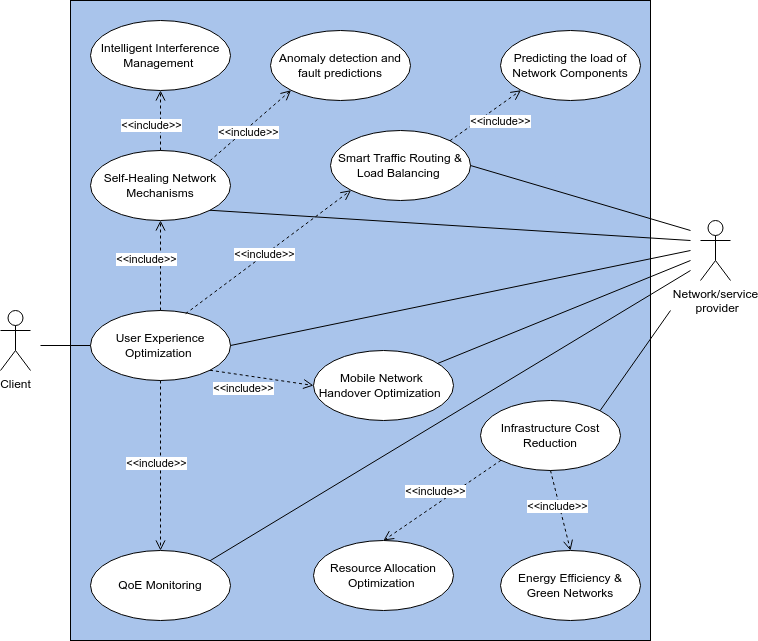

The diagram above was exported from draw.io. Its source (the exported page's mxGraphModel, read from the mxfile embedded in the PNG):
<mxGraphModel dx="1125" dy="-614" grid="0" gridSize="10" guides="1" tooltips="1" connect="1" arrows="1" fold="1" page="1" pageScale="1" pageWidth="827" pageHeight="1169" math="0" shadow="0">
  <root>
    <mxCell id="0" />
    <mxCell id="1" parent="0" />
    <mxCell id="SDM76l3BmbINTW8FyqKc-1" value="" style="rounded=0;whiteSpace=wrap;html=1;fillColor=light-dark(#A9C4EB,var(--ge-dark-color, #121212));" parent="1" vertex="1">
      <mxGeometry x="96" y="1292" width="580" height="640" as="geometry" />
    </mxCell>
    <mxCell id="SDM76l3BmbINTW8FyqKc-2" value="Client" style="shape=umlActor;verticalLabelPosition=bottom;verticalAlign=top;html=1;" parent="1" vertex="1">
      <mxGeometry x="26" y="1602" width="30" height="60" as="geometry" />
    </mxCell>
    <mxCell id="SDM76l3BmbINTW8FyqKc-3" value="Network/service&lt;div&gt;&amp;nbsp;provider&lt;/div&gt;" style="shape=umlActor;verticalLabelPosition=bottom;verticalAlign=top;html=1;" parent="1" vertex="1">
      <mxGeometry x="726" y="1512" width="30" height="60" as="geometry" />
    </mxCell>
    <mxCell id="SDM76l3BmbINTW8FyqKc-4" value="Smart Traffic Routing &amp;amp; Load Balancing&amp;nbsp;&lt;div style=&quot;display:none&quot; id=&quot;SDCloudData&quot;&gt;&lt;/div&gt;" style="ellipse;whiteSpace=wrap;html=1;" parent="1" vertex="1">
      <mxGeometry x="356" y="1422" width="140" height="70" as="geometry" />
    </mxCell>
    <mxCell id="SDM76l3BmbINTW8FyqKc-5" value="Self-Healing Network Mechanisms&lt;div style=&quot;display:none&quot; id=&quot;SDCloudData&quot;&gt;&lt;/div&gt;" style="ellipse;whiteSpace=wrap;html=1;" parent="1" vertex="1">
      <mxGeometry x="116" y="1442" width="140" height="70" as="geometry" />
    </mxCell>
    <mxCell id="SDM76l3BmbINTW8FyqKc-6" value="User Experience Optimization&amp;nbsp;&lt;div style=&quot;display:none&quot; id=&quot;SDCloudData&quot;&gt;&lt;/div&gt;" style="ellipse;whiteSpace=wrap;html=1;" parent="1" vertex="1">
      <mxGeometry x="116" y="1602" width="140" height="70" as="geometry" />
    </mxCell>
    <mxCell id="SDM76l3BmbINTW8FyqKc-7" value="Intelligent Interference Management&amp;nbsp;&lt;div style=&quot;display:none&quot; id=&quot;SDCloudData&quot;&gt;&lt;/div&gt;" style="ellipse;whiteSpace=wrap;html=1;" parent="1" vertex="1">
      <mxGeometry x="116" y="1312" width="140" height="70" as="geometry" />
    </mxCell>
    <mxCell id="SDM76l3BmbINTW8FyqKc-8" value="Resource Allocation Optimization&amp;nbsp;&lt;div style=&quot;display:none&quot; id=&quot;SDCloudData&quot;&gt;&lt;/div&gt;" style="ellipse;whiteSpace=wrap;html=1;" parent="1" vertex="1">
      <mxGeometry x="339" y="1832" width="140" height="70" as="geometry" />
    </mxCell>
    <mxCell id="SDM76l3BmbINTW8FyqKc-9" value="Predicting the load of Network Components&lt;div style=&quot;display:none&quot; id=&quot;SDCloudData&quot;&gt;&lt;/div&gt;" style="ellipse;whiteSpace=wrap;html=1;" parent="1" vertex="1">
      <mxGeometry x="526" y="1322" width="140" height="70" as="geometry" />
    </mxCell>
    <mxCell id="SDM76l3BmbINTW8FyqKc-10" value="Anomaly detection and fault predictions&lt;div style=&quot;display:none&quot; id=&quot;SDCloudData&quot;&gt;&lt;/div&gt;" style="ellipse;whiteSpace=wrap;html=1;" parent="1" vertex="1">
      <mxGeometry x="296" y="1322" width="140" height="70" as="geometry" />
    </mxCell>
    <mxCell id="SDM76l3BmbINTW8FyqKc-11" value="Mobile Network&amp;nbsp;&lt;div&gt;Handover Optimization&amp;nbsp;&amp;nbsp;&lt;div style=&quot;display:none&quot; id=&quot;SDCloudData&quot;&gt;&lt;/div&gt;&lt;/div&gt;" style="ellipse;whiteSpace=wrap;html=1;" parent="1" vertex="1">
      <mxGeometry x="339" y="1642" width="140" height="70" as="geometry" />
    </mxCell>
    <mxCell id="SDM76l3BmbINTW8FyqKc-12" value="Energy Efficiency &amp;amp; Green Networks&lt;div style=&quot;display:none&quot; id=&quot;SDCloudData&quot;&gt;&lt;/div&gt;" style="ellipse;whiteSpace=wrap;html=1;" parent="1" vertex="1">
      <mxGeometry x="526" y="1842" width="140" height="70" as="geometry" />
    </mxCell>
    <mxCell id="SDM76l3BmbINTW8FyqKc-13" value="QoE Monitoring" style="ellipse;whiteSpace=wrap;html=1;" parent="1" vertex="1">
      <mxGeometry x="116" y="1842" width="140" height="70" as="geometry" />
    </mxCell>
    <mxCell id="SDM76l3BmbINTW8FyqKc-18" value="" style="endArrow=none;html=1;rounded=0;exitX=0;exitY=0.5;exitDx=0;exitDy=0;" parent="1" source="SDM76l3BmbINTW8FyqKc-6" edge="1">
      <mxGeometry width="50" height="50" relative="1" as="geometry">
        <mxPoint x="356" y="1622" as="sourcePoint" />
        <mxPoint x="66" y="1637" as="targetPoint" />
      </mxGeometry>
    </mxCell>
    <mxCell id="SDM76l3BmbINTW8FyqKc-21" value="&amp;lt;&amp;lt;include&amp;gt;&amp;gt;" style="html=1;verticalAlign=bottom;endArrow=open;dashed=1;endSize=8;curved=0;rounded=0;entryX=0.5;entryY=0;entryDx=0;entryDy=0;exitX=0.5;exitY=1;exitDx=0;exitDy=0;" parent="1" source="SDM76l3BmbINTW8FyqKc-6" target="SDM76l3BmbINTW8FyqKc-13" edge="1">
      <mxGeometry x="0.0849" y="-4" relative="1" as="geometry">
        <mxPoint x="416" y="1592" as="sourcePoint" />
        <mxPoint x="336" y="1592" as="targetPoint" />
        <mxPoint as="offset" />
      </mxGeometry>
    </mxCell>
    <mxCell id="SDM76l3BmbINTW8FyqKc-22" value="&amp;lt;&amp;lt;include&amp;gt;&amp;gt;" style="html=1;verticalAlign=bottom;endArrow=open;dashed=1;endSize=8;curved=0;rounded=0;entryX=0;entryY=0.5;entryDx=0;entryDy=0;exitX=1;exitY=1;exitDx=0;exitDy=0;" parent="1" source="SDM76l3BmbINTW8FyqKc-6" target="SDM76l3BmbINTW8FyqKc-11" edge="1">
      <mxGeometry x="-0.3048" y="-22" relative="1" as="geometry">
        <mxPoint x="236" y="1572" as="sourcePoint" />
        <mxPoint x="296" y="1632" as="targetPoint" />
        <mxPoint x="1" as="offset" />
      </mxGeometry>
    </mxCell>
    <mxCell id="SDM76l3BmbINTW8FyqKc-23" value="&amp;lt;&amp;lt;include&amp;gt;&amp;gt;" style="html=1;verticalAlign=bottom;endArrow=open;dashed=1;endSize=8;curved=0;rounded=0;exitX=1;exitY=0;exitDx=0;exitDy=0;entryX=0;entryY=1;entryDx=0;entryDy=0;" parent="1" source="SDM76l3BmbINTW8FyqKc-5" target="SDM76l3BmbINTW8FyqKc-10" edge="1">
      <mxGeometry x="-0.2239" y="-11" relative="1" as="geometry">
        <mxPoint x="416" y="1512" as="sourcePoint" />
        <mxPoint x="336" y="1512" as="targetPoint" />
        <mxPoint as="offset" />
      </mxGeometry>
    </mxCell>
    <mxCell id="SDM76l3BmbINTW8FyqKc-24" value="&amp;lt;&amp;lt;include&amp;gt;&amp;gt;" style="html=1;verticalAlign=bottom;endArrow=open;dashed=1;endSize=8;curved=0;rounded=0;exitX=0.5;exitY=0;exitDx=0;exitDy=0;entryX=0.5;entryY=1;entryDx=0;entryDy=0;" parent="1" source="SDM76l3BmbINTW8FyqKc-5" target="SDM76l3BmbINTW8FyqKc-7" edge="1">
      <mxGeometry x="-0.4667" y="9" relative="1" as="geometry">
        <mxPoint x="306" y="1372" as="sourcePoint" />
        <mxPoint x="254" y="1432" as="targetPoint" />
        <mxPoint as="offset" />
      </mxGeometry>
    </mxCell>
    <mxCell id="SDM76l3BmbINTW8FyqKc-25" value="&amp;lt;&amp;lt;include&amp;gt;&amp;gt;" style="html=1;verticalAlign=bottom;endArrow=open;dashed=1;endSize=8;curved=0;rounded=0;exitX=1;exitY=0;exitDx=0;exitDy=0;entryX=0;entryY=1;entryDx=0;entryDy=0;" parent="1" source="SDM76l3BmbINTW8FyqKc-4" target="SDM76l3BmbINTW8FyqKc-9" edge="1">
      <mxGeometry x="0.0768" y="-21" relative="1" as="geometry">
        <mxPoint x="538" y="1472" as="sourcePoint" />
        <mxPoint x="456" y="1532" as="targetPoint" />
        <mxPoint as="offset" />
      </mxGeometry>
    </mxCell>
    <mxCell id="SDM76l3BmbINTW8FyqKc-26" value="&amp;lt;&amp;lt;include&amp;gt;&amp;gt;" style="html=1;verticalAlign=bottom;endArrow=open;dashed=1;endSize=8;curved=0;rounded=0;entryX=0;entryY=1;entryDx=0;entryDy=0;exitX=0.68;exitY=0.045;exitDx=0;exitDy=0;exitPerimeter=0;" parent="1" source="SDM76l3BmbINTW8FyqKc-6" target="SDM76l3BmbINTW8FyqKc-4" edge="1">
      <mxGeometry x="-0.0981" y="-7" relative="1" as="geometry">
        <mxPoint x="205" y="1617" as="sourcePoint" />
        <mxPoint x="286" y="1542" as="targetPoint" />
        <mxPoint as="offset" />
      </mxGeometry>
    </mxCell>
    <mxCell id="SDM76l3BmbINTW8FyqKc-27" value="&amp;lt;&amp;lt;include&amp;gt;&amp;gt;" style="html=1;verticalAlign=bottom;endArrow=open;dashed=1;endSize=8;curved=0;rounded=0;entryX=0.5;entryY=1;entryDx=0;entryDy=0;exitX=0.5;exitY=0;exitDx=0;exitDy=0;" parent="1" source="SDM76l3BmbINTW8FyqKc-6" target="SDM76l3BmbINTW8FyqKc-5" edge="1">
      <mxGeometry x="-0.0765" y="14" relative="1" as="geometry">
        <mxPoint x="136" y="1622" as="sourcePoint" />
        <mxPoint x="201" y="1539" as="targetPoint" />
        <mxPoint as="offset" />
      </mxGeometry>
    </mxCell>
    <mxCell id="SDM76l3BmbINTW8FyqKc-29" value="" style="endArrow=none;html=1;rounded=0;exitX=1;exitY=0.5;exitDx=0;exitDy=0;" parent="1" source="SDM76l3BmbINTW8FyqKc-6" edge="1">
      <mxGeometry width="50" height="50" relative="1" as="geometry">
        <mxPoint x="546" y="1632" as="sourcePoint" />
        <mxPoint x="716" y="1542" as="targetPoint" />
      </mxGeometry>
    </mxCell>
    <mxCell id="SDM76l3BmbINTW8FyqKc-30" value="Infrastructure Cost Reduction" style="ellipse;whiteSpace=wrap;html=1;" parent="1" vertex="1">
      <mxGeometry x="506" y="1692" width="140" height="70" as="geometry" />
    </mxCell>
    <mxCell id="SDM76l3BmbINTW8FyqKc-33" value="&amp;lt;&amp;lt;include&amp;gt;&amp;gt;" style="html=1;verticalAlign=bottom;endArrow=open;dashed=1;endSize=8;curved=0;rounded=0;entryX=0.5;entryY=0;entryDx=0;entryDy=0;exitX=0;exitY=1;exitDx=0;exitDy=0;" parent="1" source="SDM76l3BmbINTW8FyqKc-30" target="SDM76l3BmbINTW8FyqKc-8" edge="1">
      <mxGeometry x="0.0849" y="-4" relative="1" as="geometry">
        <mxPoint x="435.5" y="1682" as="sourcePoint" />
        <mxPoint x="435.5" y="1802" as="targetPoint" />
        <mxPoint as="offset" />
      </mxGeometry>
    </mxCell>
    <mxCell id="SDM76l3BmbINTW8FyqKc-34" value="&amp;lt;&amp;lt;include&amp;gt;&amp;gt;" style="html=1;verticalAlign=bottom;endArrow=open;dashed=1;endSize=8;curved=0;rounded=0;entryX=0.5;entryY=0;entryDx=0;entryDy=0;exitX=0.5;exitY=1;exitDx=0;exitDy=0;" parent="1" source="SDM76l3BmbINTW8FyqKc-30" target="SDM76l3BmbINTW8FyqKc-12" edge="1">
      <mxGeometry x="0.0849" y="-4" relative="1" as="geometry">
        <mxPoint x="566" y="1742" as="sourcePoint" />
        <mxPoint x="566" y="1862" as="targetPoint" />
        <mxPoint as="offset" />
      </mxGeometry>
    </mxCell>
    <mxCell id="SDM76l3BmbINTW8FyqKc-37" value="" style="endArrow=none;html=1;rounded=0;exitX=1;exitY=0;exitDx=0;exitDy=0;" parent="1" source="SDM76l3BmbINTW8FyqKc-30" edge="1">
      <mxGeometry width="50" height="50" relative="1" as="geometry">
        <mxPoint x="606" y="1652" as="sourcePoint" />
        <mxPoint x="696" y="1602" as="targetPoint" />
      </mxGeometry>
    </mxCell>
    <mxCell id="SDM76l3BmbINTW8FyqKc-38" value="" style="endArrow=none;html=1;rounded=0;" parent="1" source="SDM76l3BmbINTW8FyqKc-11" edge="1">
      <mxGeometry width="50" height="50" relative="1" as="geometry">
        <mxPoint x="551" y="1692" as="sourcePoint" />
        <mxPoint x="716" y="1552" as="targetPoint" />
      </mxGeometry>
    </mxCell>
    <mxCell id="SDM76l3BmbINTW8FyqKc-39" value="" style="endArrow=none;html=1;rounded=0;exitX=1;exitY=0;exitDx=0;exitDy=0;" parent="1" source="SDM76l3BmbINTW8FyqKc-13" edge="1">
      <mxGeometry width="50" height="50" relative="1" as="geometry">
        <mxPoint x="316" y="1841" as="sourcePoint" />
        <mxPoint x="716" y="1562" as="targetPoint" />
      </mxGeometry>
    </mxCell>
    <mxCell id="SDM76l3BmbINTW8FyqKc-40" value="" style="endArrow=none;html=1;rounded=0;exitX=1;exitY=0.5;exitDx=0;exitDy=0;" parent="1" source="SDM76l3BmbINTW8FyqKc-4" edge="1">
      <mxGeometry width="50" height="50" relative="1" as="geometry">
        <mxPoint x="276" y="1594.5" as="sourcePoint" />
        <mxPoint x="716" y="1522" as="targetPoint" />
      </mxGeometry>
    </mxCell>
    <mxCell id="SDM76l3BmbINTW8FyqKc-43" value="" style="endArrow=none;html=1;rounded=0;exitX=1;exitY=1;exitDx=0;exitDy=0;" parent="1" source="SDM76l3BmbINTW8FyqKc-5" edge="1">
      <mxGeometry width="50" height="50" relative="1" as="geometry">
        <mxPoint x="456" y="1502" as="sourcePoint" />
        <mxPoint x="716" y="1532" as="targetPoint" />
      </mxGeometry>
    </mxCell>
  </root>
</mxGraphModel>